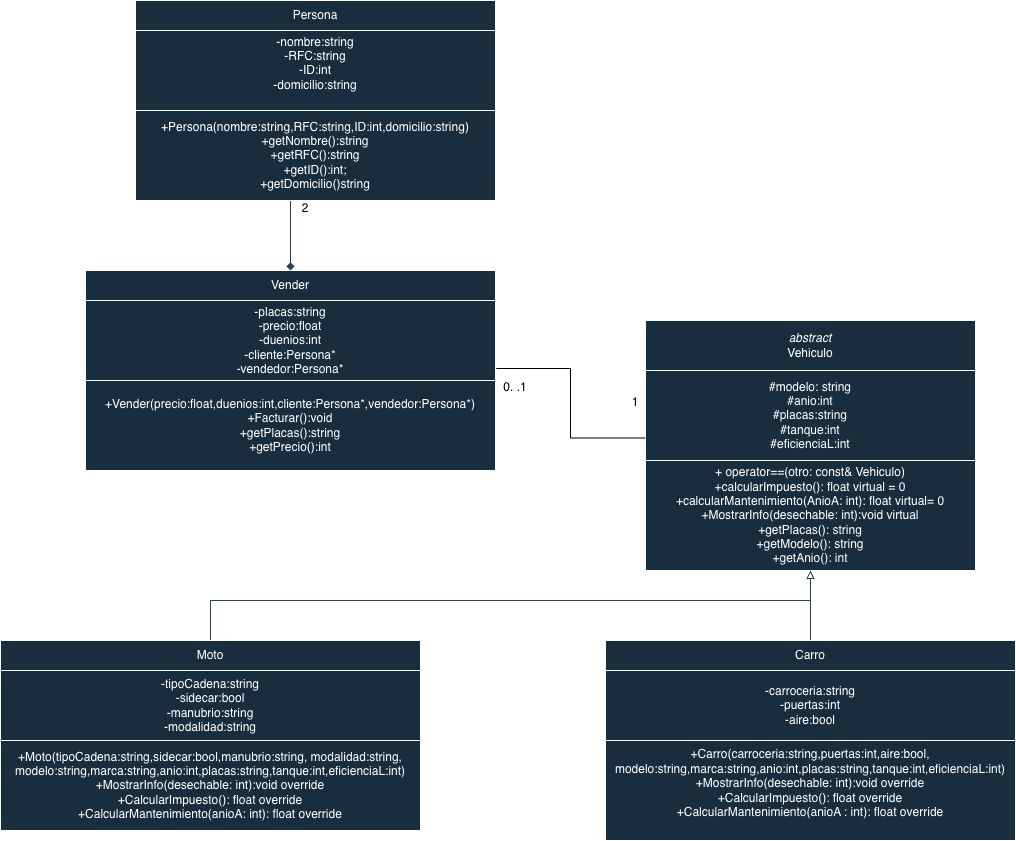

The diagram above was exported from draw.io. Its source (the exported page's mxGraphModel, read from the mxfile embedded in the PNG):
<mxGraphModel dx="1208" dy="693" grid="1" gridSize="10" guides="1" tooltips="1" connect="1" arrows="1" fold="1" page="1" pageScale="1" pageWidth="827" pageHeight="1169" math="0" shadow="0">
  <root>
    <mxCell id="0" />
    <mxCell id="1" parent="0" />
    <mxCell id="tRMG-QTFHgKTh3E1ACWA-4" parent="1" style="rounded=0;whiteSpace=wrap;html=1;labelBackgroundColor=none;fillColor=#182E3E;strokeColor=#FFFFFF;fontColor=#FFFFFF;" value="&lt;div&gt;&lt;i&gt;abstract&lt;/i&gt;&lt;/div&gt;Vehiculo" vertex="1">
      <mxGeometry height="50" width="330" x="700" y="510" as="geometry" />
    </mxCell>
    <mxCell id="tRMG-QTFHgKTh3E1ACWA-5" parent="1" style="rounded=0;whiteSpace=wrap;html=1;labelBackgroundColor=none;fillColor=#182E3E;strokeColor=#FFFFFF;fontColor=#FFFFFF;" value="&lt;div&gt;#modelo: string&lt;/div&gt;&lt;div&gt;#anio:int&lt;/div&gt;&lt;div&gt;#placas:string&lt;/div&gt;&lt;div&gt;#tanque:int&lt;/div&gt;&lt;div&gt;#eficienciaL:int&lt;/div&gt;" vertex="1">
      <mxGeometry height="90" width="330" x="700" y="560" as="geometry" />
    </mxCell>
    <mxCell id="tRMG-QTFHgKTh3E1ACWA-6" parent="1" style="rounded=0;whiteSpace=wrap;html=1;labelBackgroundColor=none;fillColor=#182E3E;strokeColor=#FFFFFF;fontColor=#FFFFFF;" value="+ operator==(otro: const&amp;amp; Vehiculo)&lt;div&gt;+calcularImpuesto(): float virtual = 0&lt;/div&gt;&lt;div&gt;+calcularMantenimiento(AnioA: int): float virtual= 0&lt;/div&gt;&lt;div&gt;&lt;div&gt;+MostrarInfo(desechable: int):void virtual&lt;/div&gt;&lt;/div&gt;&lt;div&gt;+getPlacas(): string&lt;/div&gt;&lt;div&gt;+getModelo(): string&lt;/div&gt;&lt;div&gt;+getAnio(): int&lt;/div&gt;" vertex="1">
      <mxGeometry height="110" width="330" x="700" y="650" as="geometry" />
    </mxCell>
    <mxCell id="tRMG-QTFHgKTh3E1ACWA-7" parent="1" style="rounded=0;whiteSpace=wrap;html=1;labelBackgroundColor=none;fillColor=#182E3E;strokeColor=#FFFFFF;fontColor=#FFFFFF;" value="Vender" vertex="1">
      <mxGeometry height="30" width="410" x="140" y="460" as="geometry" />
    </mxCell>
    <mxCell id="tRMG-QTFHgKTh3E1ACWA-8" parent="1" style="rounded=0;whiteSpace=wrap;html=1;labelBackgroundColor=none;fillColor=#182E3E;strokeColor=#FFFFFF;fontColor=#FFFFFF;" value="&lt;div&gt;-placas:string&lt;/div&gt;-precio:float&lt;div&gt;-duenios:int&lt;/div&gt;&lt;div&gt;-cliente:Persona*&lt;/div&gt;&lt;div&gt;-vendedor:Persona*&lt;/div&gt;" vertex="1">
      <mxGeometry height="80" width="410" x="140" y="490" as="geometry" />
    </mxCell>
    <mxCell id="tRMG-QTFHgKTh3E1ACWA-9" parent="1" style="rounded=0;whiteSpace=wrap;html=1;labelBackgroundColor=none;fillColor=#182E3E;strokeColor=#FFFFFF;fontColor=#FFFFFF;" value="&lt;div&gt;+Vender(precio:float,duenios:int,cliente:Persona*,vendedor:Persona*)&lt;/div&gt;+Facturar():void&lt;div&gt;+getPlacas():string&lt;/div&gt;&lt;div&gt;+getPrecio():int&lt;/div&gt;" vertex="1">
      <mxGeometry height="90" width="410" x="140" y="570" as="geometry" />
    </mxCell>
    <mxCell id="tRMG-QTFHgKTh3E1ACWA-10" parent="1" style="rounded=0;whiteSpace=wrap;html=1;labelBackgroundColor=none;fillColor=#182E3E;strokeColor=#FFFFFF;fontColor=#FFFFFF;" value="Persona" vertex="1">
      <mxGeometry height="30" width="360" x="190" y="190" as="geometry" />
    </mxCell>
    <mxCell id="tRMG-QTFHgKTh3E1ACWA-29" edge="1" parent="1" source="tRMG-QTFHgKTh3E1ACWA-11" style="edgeStyle=orthogonalEdgeStyle;rounded=0;orthogonalLoop=1;jettySize=auto;html=1;entryX=0.5;entryY=0;entryDx=0;entryDy=0;endArrow=diamond;endFill=1;labelBackgroundColor=none;strokeColor=#23445D;fontColor=default;" target="tRMG-QTFHgKTh3E1ACWA-7">
      <mxGeometry relative="1" as="geometry" />
    </mxCell>
    <mxCell id="tRMG-QTFHgKTh3E1ACWA-11" parent="1" style="rounded=0;whiteSpace=wrap;html=1;labelBackgroundColor=none;fillColor=#182E3E;strokeColor=#FFFFFF;fontColor=#FFFFFF;" value="-nombre:string&lt;div&gt;-RFC:string&lt;/div&gt;&lt;div&gt;-ID:int&lt;/div&gt;&lt;div&gt;-domicilio:string&lt;/div&gt;&lt;div&gt;&lt;br&gt;&lt;/div&gt;" vertex="1">
      <mxGeometry height="80" width="360" x="190" y="220" as="geometry" />
    </mxCell>
    <mxCell id="tRMG-QTFHgKTh3E1ACWA-12" parent="1" style="rounded=0;whiteSpace=wrap;html=1;labelBackgroundColor=none;fillColor=#182E3E;strokeColor=#FFFFFF;fontColor=#FFFFFF;" value="+Persona(nombre:string,RFC:string,ID:int,domicilio:string)&lt;div&gt;+getNombre():string&lt;/div&gt;&lt;div&gt;+getRFC():string&lt;/div&gt;&lt;div&gt;+getID():int;&lt;/div&gt;&lt;div&gt;+getDomicilio()string&lt;/div&gt;" vertex="1">
      <mxGeometry height="90" width="360" x="190" y="300" as="geometry" />
    </mxCell>
    <mxCell id="tRMG-QTFHgKTh3E1ACWA-31" edge="1" parent="1" source="tRMG-QTFHgKTh3E1ACWA-13" style="edgeStyle=orthogonalEdgeStyle;rounded=0;orthogonalLoop=1;jettySize=auto;html=1;strokeColor=#23445D;endArrow=block;endFill=0;" target="tRMG-QTFHgKTh3E1ACWA-6">
      <mxGeometry relative="1" as="geometry" />
    </mxCell>
    <mxCell id="tRMG-QTFHgKTh3E1ACWA-13" parent="1" style="rounded=0;whiteSpace=wrap;html=1;labelBackgroundColor=none;fillColor=#182E3E;strokeColor=#FFFFFF;fontColor=#FFFFFF;" value="Carro" vertex="1">
      <mxGeometry height="30" width="410" x="660" y="830" as="geometry" />
    </mxCell>
    <mxCell id="tRMG-QTFHgKTh3E1ACWA-14" parent="1" style="rounded=0;whiteSpace=wrap;html=1;labelBackgroundColor=none;fillColor=#182E3E;strokeColor=#FFFFFF;fontColor=#FFFFFF;" value="&lt;div&gt;-carroceria:string&lt;/div&gt;&lt;div&gt;-puertas:int&lt;/div&gt;&lt;div&gt;-aire:bool&lt;/div&gt;" vertex="1">
      <mxGeometry height="70" width="410" x="660" y="860" as="geometry" />
    </mxCell>
    <mxCell id="tRMG-QTFHgKTh3E1ACWA-15" parent="1" style="rounded=0;whiteSpace=wrap;html=1;labelBackgroundColor=none;fillColor=#182E3E;strokeColor=#FFFFFF;fontColor=#FFFFFF;" value="&lt;font style=&quot;color: rgb(255, 255, 255);&quot;&gt;+Carro(carroceria:string,puertas:int,aire:bool,&lt;br&gt;&lt;/font&gt;&lt;div&gt;&lt;font style=&quot;color: rgb(255, 255, 255);&quot;&gt;&lt;span style=&quot;background-color: transparent;&quot;&gt;modelo:string,marca:string,anio:int,placas:string,tanque:int,eficienciaL:int&lt;/span&gt;)&lt;/font&gt;&lt;div&gt;&lt;div&gt;&lt;font style=&quot;color: rgb(255, 255, 255);&quot;&gt;+MostrarInfo(&lt;/font&gt;&lt;span style=&quot;background-color: transparent; color: light-dark(rgb(255, 255, 255), rgb(18, 18, 18));&quot;&gt;desechable: int&lt;/span&gt;&lt;span style=&quot;color: light-dark(rgb(255, 255, 255), rgb(18, 18, 18)); background-color: transparent;&quot;&gt;):void override&lt;/span&gt;&lt;/div&gt;&lt;div&gt;+C&lt;span style=&quot;background-color: transparent; color: light-dark(rgb(255, 255, 255), rgb(18, 18, 18));&quot;&gt;alcularImpuesto(): float&lt;/span&gt;&lt;span style=&quot;background-color: transparent; color: light-dark(rgb(255, 255, 255), rgb(18, 18, 18));&quot;&gt;&amp;nbsp;&lt;/span&gt;&lt;span style=&quot;background-color: transparent; color: light-dark(rgb(255, 255, 255), rgb(18, 18, 18));&quot;&gt;override&lt;/span&gt;&lt;/div&gt;&lt;div&gt;+CalcularMantenimiento(anioA : int): float override&lt;/div&gt;&lt;/div&gt;&lt;/div&gt;&lt;div&gt;&lt;br&gt;&lt;/div&gt;" vertex="1">
      <mxGeometry height="100" width="410" x="660" y="930" as="geometry" />
    </mxCell>
    <mxCell id="tRMG-QTFHgKTh3E1ACWA-30" edge="1" parent="1" source="tRMG-QTFHgKTh3E1ACWA-16" style="edgeStyle=orthogonalEdgeStyle;rounded=0;orthogonalLoop=1;jettySize=auto;html=1;strokeColor=#23445D;endArrow=block;endFill=0;" target="tRMG-QTFHgKTh3E1ACWA-6">
      <mxGeometry relative="1" as="geometry">
        <Array as="points">
          <mxPoint x="265" y="790" />
          <mxPoint x="865" y="790" />
        </Array>
      </mxGeometry>
    </mxCell>
    <mxCell id="tRMG-QTFHgKTh3E1ACWA-16" parent="1" style="rounded=0;whiteSpace=wrap;html=1;labelBackgroundColor=none;fillColor=#182E3E;strokeColor=#FFFFFF;fontColor=#FFFFFF;" value="Moto" vertex="1">
      <mxGeometry height="30" width="420" x="55" y="830" as="geometry" />
    </mxCell>
    <mxCell id="tRMG-QTFHgKTh3E1ACWA-17" parent="1" style="rounded=0;whiteSpace=wrap;html=1;labelBackgroundColor=none;fillColor=#182E3E;strokeColor=#FFFFFF;fontColor=#FFFFFF;" value="-tipoCadena:string&lt;div&gt;-sidecar:bool&lt;/div&gt;&lt;div&gt;-manubrio:string&lt;/div&gt;&lt;div&gt;-modalidad:string&lt;/div&gt;" vertex="1">
      <mxGeometry height="70" width="420" x="55" y="860" as="geometry" />
    </mxCell>
    <mxCell id="tRMG-QTFHgKTh3E1ACWA-18" parent="1" style="rounded=0;whiteSpace=wrap;html=1;labelBackgroundColor=none;fillColor=#182E3E;strokeColor=#FFFFFF;fontColor=#FFFFFF;" value="&lt;font style=&quot;color: rgb(255, 255, 255);&quot;&gt;+Moto(tipoCadena:string,s&lt;span style=&quot;background-color: transparent;&quot;&gt;idecar:bool,m&lt;/span&gt;&lt;span style=&quot;background-color: transparent;&quot;&gt;anubrio:string, m&lt;/span&gt;&lt;span style=&quot;background-color: transparent;&quot;&gt;odalidad:string,&lt;/span&gt;&lt;/font&gt;&lt;div&gt;&lt;span style=&quot;background-color: transparent;&quot;&gt;&lt;font style=&quot;color: rgb(255, 255, 255);&quot;&gt;modelo:string,marca:string,anio:int,placas:string,tanque:int,eficienciaL:int)&lt;/font&gt;&lt;/span&gt;&lt;div&gt;&lt;div&gt;&lt;font style=&quot;color: rgb(255, 255, 255);&quot;&gt;+MostrarInfo(desechable: int):void override&lt;/font&gt;&lt;/div&gt;&lt;div&gt;+C&lt;span style=&quot;background-color: transparent; color: light-dark(rgb(255, 255, 255), rgb(18, 18, 18));&quot;&gt;alcularImpuesto(): float&lt;/span&gt;&lt;span style=&quot;background-color: transparent; color: light-dark(rgb(255, 255, 255), rgb(18, 18, 18));&quot;&gt;&amp;nbsp;&lt;/span&gt;&lt;span style=&quot;background-color: transparent; color: light-dark(rgb(255, 255, 255), rgb(18, 18, 18));&quot;&gt;override&lt;/span&gt;&lt;/div&gt;&lt;div&gt;+CalcularMantenimiento(a&lt;span style=&quot;background-color: transparent; color: light-dark(rgb(255, 255, 255), rgb(18, 18, 18));&quot;&gt;nioA: int&lt;/span&gt;&lt;span style=&quot;background-color: transparent; color: light-dark(rgb(255, 255, 255), rgb(18, 18, 18));&quot;&gt;): float override&lt;/span&gt;&lt;/div&gt;&lt;/div&gt;&lt;/div&gt;" vertex="1">
      <mxGeometry height="90" width="420" x="55" y="930" as="geometry" />
    </mxCell>
    <mxCell id="tRMG-QTFHgKTh3E1ACWA-33" parent="1" style="text;html=1;whiteSpace=wrap;strokeColor=none;fillColor=none;align=center;verticalAlign=middle;rounded=0;fontColor=#FFFFFF;" value="&lt;font style=&quot;color: rgb(0, 0, 0);&quot;&gt;1&lt;/font&gt;&lt;div&gt;&lt;font style=&quot;color: rgb(0, 0, 0);&quot;&gt;&lt;br&gt;&lt;/font&gt;&lt;/div&gt;" vertex="1">
      <mxGeometry height="30" width="60" x="660" y="584" as="geometry" />
    </mxCell>
    <mxCell id="tRMG-QTFHgKTh3E1ACWA-39" parent="1" style="text;html=1;whiteSpace=wrap;strokeColor=none;fillColor=none;align=center;verticalAlign=middle;rounded=0;fontColor=#FFFFFF;" value="&lt;div&gt;&lt;font style=&quot;color: rgb(0, 0, 0);&quot;&gt;2&lt;/font&gt;&lt;/div&gt;&lt;div&gt;&lt;font style=&quot;color: rgb(0, 0, 0);&quot;&gt;&lt;br&gt;&lt;/font&gt;&lt;/div&gt;" vertex="1">
      <mxGeometry height="30" width="60" x="330" y="390" as="geometry" />
    </mxCell>
    <mxCell id="tRMG-QTFHgKTh3E1ACWA-40" parent="1" style="text;html=1;whiteSpace=wrap;strokeColor=none;fillColor=none;align=center;verticalAlign=middle;rounded=0;fontColor=#FFFFFF;" value="&lt;font style=&quot;color: rgb(0, 0, 0);&quot;&gt;0. .1&lt;/font&gt;&lt;div&gt;&lt;font style=&quot;color: rgb(0, 0, 0);&quot;&gt;&lt;br&gt;&lt;/font&gt;&lt;/div&gt;" vertex="1">
      <mxGeometry height="30" width="60" x="540" y="569" as="geometry" />
    </mxCell>
    <mxCell id="j5wD1Hk7FIABlL_fmUQc-1" edge="1" parent="1" source="tRMG-QTFHgKTh3E1ACWA-5" style="edgeStyle=orthogonalEdgeStyle;rounded=0;orthogonalLoop=1;jettySize=auto;html=1;exitX=0;exitY=0.75;exitDx=0;exitDy=0;entryX=1.002;entryY=0.851;entryDx=0;entryDy=0;entryPerimeter=0;endArrow=none;endFill=0;" target="tRMG-QTFHgKTh3E1ACWA-8">
      <mxGeometry relative="1" as="geometry" />
    </mxCell>
  </root>
</mxGraphModel>